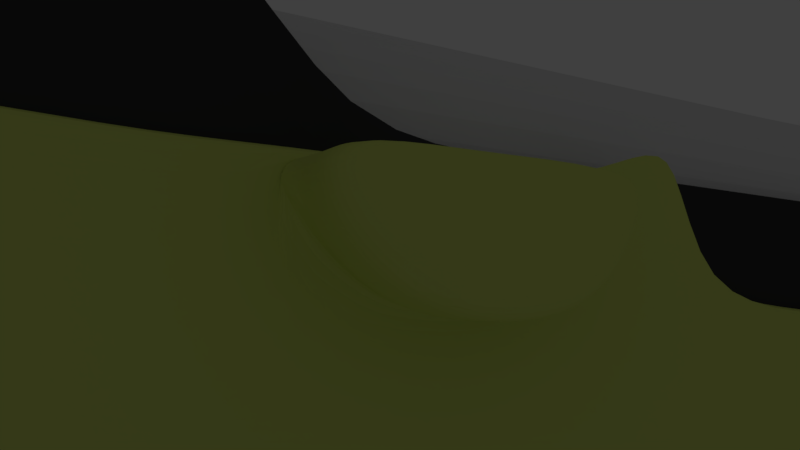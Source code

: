 # Source: Pistolv01.blend  (saved by Blender 2.79.0; exported with 4.5.12 LTS)
import bpy
from mathutils import Matrix  # noqa: F401  (used for matrix-valued properties, if any)

bpy.ops.wm.read_factory_settings(use_empty=True)
scene = bpy.context.scene
scene.name = 'Scene'

# ---- collections
col_collection_1 = bpy.data.collections.new('Collection 1'); scene.collection.children.link(col_collection_1)
col_collection_2 = bpy.data.collections.new('Collection 2'); scene.collection.children.link(col_collection_2)
col_collection_2.hide_render = True
col_collection_2.hide_viewport = True

# ---- materials (node trees are filled in below, after node groups)
mat_sidemetal = bpy.data.materials.new('SideMetal')
mat_sidemetal.alpha_threshold = 0.0
mat_sidemetal.roughness = 0.5
mat_wood = bpy.data.materials.new('Wood')
mat_wood.alpha_threshold = 0.0
mat_wood.roughness = 0.5

# ---- material node trees
mat_sidemetal.use_nodes = True; mat_sidemetal.node_tree.nodes.clear()
_N = mat_sidemetal.node_tree.nodes; _L = mat_sidemetal.node_tree.links
n0 = _N.new('ShaderNodeOutputMaterial'); n0.name = 'Material Output'; n0.location = (300, 300)
n1 = _N.new('ShaderNodeBsdfDiffuse'); n1.name = 'Diffuse BSDF'; n1.location = (10, 300)
n1.inputs[0].default_value = (0.6919, 0.8, 0.1805, 1.0)
_L.new(n1.outputs[0], n0.inputs[0])
n0.is_active_output = True
mat_wood.use_nodes = True; mat_wood.node_tree.nodes.clear()
_N = mat_wood.node_tree.nodes; _L = mat_wood.node_tree.links
n0 = _N.new('ShaderNodeOutputMaterial'); n0.name = 'Material Output'; n0.location = (300, 300)
n1 = _N.new('ShaderNodeBsdfDiffuse'); n1.name = 'Diffuse BSDF'; n1.location = (10, 300)
n1.inputs[0].default_value = (0.04955, 0.04955, 0.04955, 1.0)
_L.new(n1.outputs[0], n0.inputs[0])
n0.is_active_output = True

# ---- world
world_world = bpy.data.worlds.new('World'); scene.world = world_world
world_world.color = (0.05088, 0.05088, 0.05088)
world_world.use_sun_shadow = False
world_world.sun_shadow_jitter_overblur = 0.0
world_world.cycles.sampling_method = 'MANUAL'

# ---- cameras
cam_camera = bpy.data.cameras.new('Camera')
cam_camera.clip_end = 100.0
cam_camera.lens = 35.0
cam_camera.sensor_width = 32.0
cam_camera.sensor_height = 18.0
cam_camera.ortho_scale = 7.314
cam_camera.dof.focus_distance = 0.0

# ---- lights
light_lamp = bpy.data.lights.new('Lamp', 'SUN')
light_lamp.transmission_factor = 0.0
light_lamp.cutoff_distance = 30.0
light_lamp.angle = 0.1993
light_lamp.energy = 1.0
light_lamp.shadow_buffer_clip_start = 1.001
light_lamp.shadow_soft_size = 0.1
light_lamp.shadow_cascade_max_distance = 1000.0

# ---- meshes
me_plane_007 = bpy.data.meshes.new('Plane.007')
me_plane_007.from_pydata([(-0.00688, -0.01704, -0.04383), (0.1412, -0.01782, -0.08425), (-0.005462, -0.01557, 0.03193), (0.1363, -0.01318, 0.1553), (0.366, -0.01834, -0.111), (0.3655, -0.01088, 0.2742), (0.6573, -0.01813, -0.1002), (0.6523, -0.009214, 0.36), (0.9296, -0.01782, -0.08425), (0.8938, -0.008193, 0.4127), (1.202, -0.01738, -0.06121), (1.173, -0.01257, 0.4402), (1.45, -0.01715, -0.05369), (1.442, -0.01229, 0.4194), (1.624, -0.01715, -0.05713), (1.6, -0.01211, 0.4203), (2.067, -0.01672, -0.03755), (2.06, 0.001776, 0.4208), (2.323, -0.01658, -0.0316), (2.306, 0.01943, 0.5087), (-0.006005, -0.01613, 0.002908), (0.1382, -0.01496, 0.06354), (0.3657, -0.01374, 0.1266), (0.6542, -0.01263, 0.1837), (0.9075, -0.01188, 0.2223), (1.184, -0.01115, 0.2488), (1.435, -0.01172, 0.1936), (1.616, -0.01171, 0.1871), (2.063, -0.01152, 0.195), (2.322, -0.01061, 0.2647), (2.573, -0.01656, -0.02251), (2.576, -0.01121, 0.239), (2.727, -0.01642, -0.01196), (2.733, -0.01164, 0.2321), (2.826, -0.01587, 0.01663), (2.83, -0.01222, 0.205), (2.861, -0.01445, 0.08981), (2.862, -0.01348, 0.14), (1.658, -0.008837, 0.3244), (1.744, -0.01039, 0.2524), (1.897, -0.01055, 0.2482), (1.988, -0.009698, 0.2801), (2.023, -0.1463, 0.4199), (1.649, -0.1418, 0.4178), (1.662, -0.1439, 0.3299), (1.767, -0.1496, 0.2529), (1.883, -0.1511, 0.2648), (1.986, -0.1494, 0.2946), (2.005, -0.04655, 0.2648), (2.005, -0.08306, 0.2665), (2.005, -0.1196, 0.2663), (1.902, -0.1205, 0.2237), (1.902, -0.08404, 0.2279), (1.902, -0.04753, 0.2267), (1.734, -0.04733, 0.2326), (1.734, -0.08384, 0.2352), (1.734, -0.1204, 0.2341), (1.638, -0.1186, 0.3132), (1.638, -0.08205, 0.313), (1.638, -0.04554, 0.3117), (2.06, -0.03779, 0.4191), (2.06, -0.0777, 0.4198), (2.06, -0.1163, 0.4206), (1.609, -0.1164, 0.4225), (1.609, -0.08114, 0.4218), (1.609, -0.04672, 0.4211), (1.615, -0.01176, 0.364), (1.623, -0.1423, 0.3909), (1.613, -0.04617, 0.3664), (1.609, -0.08146, 0.3689), (1.607, -0.1173, 0.3718), (2.033, -0.002779, 0.3667), (2.048, -0.1475, 0.3883), (2.053, -0.04161, 0.3546), (2.053, -0.0802, 0.3556), (2.053, -0.1177, 0.356), (-0.00831, 0.01179, -0.03508), (0.1398, 0.01101, -0.0755), (-0.006892, 0.01326, 0.04068), (0.1348, 0.01565, 0.1641), (0.3646, 0.01049, -0.1022), (0.3641, 0.01795, 0.283), (0.6558, 0.0107, -0.09143), (0.6509, 0.01961, 0.3687), (0.9282, 0.01101, -0.0755), (0.8923, 0.02063, 0.4214), (1.2, 0.01145, -0.05246), (1.172, 0.01562, 0.4489), (1.449, 0.01167, -0.04303), (1.44, 0.01591, 0.4282), (1.623, 0.01168, -0.0457), (1.599, 0.01609, 0.429), (2.065, 0.01211, -0.02578), (2.067, 0.05283, 0.4296), (2.322, 0.01225, -0.01968), (2.299, 0.0565, 0.4256), (2.321, 0.01821, 0.2745), (2.572, 0.01227, -0.012), (2.574, 0.01762, 0.2474), (2.725, 0.01241, -0.003212), (2.731, 0.01718, 0.2407), (2.824, 0.01296, 0.02538), (2.828, 0.01661, 0.2137), (2.86, 0.01438, 0.09856), (2.861, 0.01535, 0.1487), (1.834, -0.006818, 0.4194), (1.834, -0.1464, 0.4157), (1.834, -0.04333, 0.4201), (1.834, -0.07984, 0.4208), (1.834, -0.1163, 0.4215), (1.835, 0.03842, 0.426), (1.743, -0.1475, 0.2923), (1.599, 0.001844, 0.4246), (2.059, 0.01694, 0.4251), (2.31, 0.03421, 0.4888), (2.322, 0.003799, 0.2702), (-0.006177, -0.001157, 0.03631), (0.1356, 0.001234, 0.1597), (2.732, 0.00277, 0.2364), (2.829, 0.002196, 0.2093), (1.173, 0.00138, 0.4446), (1.441, 0.001665, 0.4238), (2.575, 0.003205, 0.2431), (0.6516, 0.0052, 0.3644), (0.8931, 0.006221, 0.4171), (0.3648, 0.003538, 0.2786), (2.861, 0.0009365, 0.1443), (1.834, 0.007596, 0.4238), (2.233, -0.01663, -0.0337), (2.22, 0.009767, 0.4918), (2.231, -0.01093, 0.2401), (2.231, 0.0122, -0.02183), (2.211, 0.05509, 0.4269), (2.213, 0.02541, 0.4773), (2.825, -0.001453, 0.02101), (2.726, -0.002008, -0.007588), (1.449, -0.00274, -0.04836), (1.201, -0.002962, -0.05684), (2.573, -0.002146, -0.01726), (2.322, -0.002166, -0.02564), (0.9289, -0.003408, -0.07988), (0.6566, -0.003717, -0.09581), (2.066, -0.002304, -0.03167), (0.3653, -0.003926, -0.1066), (0.1405, -0.003408, -0.07988), (2.86, -3.545e-05, 0.09418), (1.624, -0.002731, -0.05141), (-0.007595, -0.002625, -0.03945), (2.232, -0.002215, -0.02776), (0.4771, 0.01771, 0.2658), (0.7753, 0.01907, 0.3332), (1.11, 0.01865, 0.3734), (1.422, 0.01745, 0.3613), (1.678, 0.01915, 0.371), (1.943, 0.02186, 0.379), (0.3517, 0.01528, 0.1435), (0.6773, 0.01674, 0.218), (1.035, 0.01803, 0.2674), (1.363, 0.01863, 0.2689), (1.705, 0.01927, 0.2936), (1.985, 0.01959, 0.3118), (2.233, 0.02103, 0.3307), (0.345, 0.01333, 0.04725), (0.677, 0.01455, 0.1126), (1.032, 0.01565, 0.158), (1.349, 0.01627, 0.1673), (1.759, 0.01707, 0.202), (2.032, 0.01745, 0.2229), (2.254, 0.01777, 0.2421), (0.4784, 0.01213, -0.01548), (0.803, 0.0131, 0.03667), (1.134, 0.01393, 0.07132), (1.411, 0.01437, 0.0783), (1.859, 0.01513, 0.1129), (2.103, 0.01544, 0.1294), (2.283, 0.01567, 0.1431), (2.567, 0.01441, 0.1686), (2.726, 0.01486, 0.1895), (0.6787, 0.01129, -0.05977), (0.9855, 0.0121, -0.01734), (1.281, 0.01268, 0.00798), (1.507, 0.01293, 0.0113), (1.967, 0.01365, 0.04494), (2.175, 0.01389, 0.05695), (2.309, 0.01404, 0.06564), (2.584, 0.0135, 0.08558), (2.745, 0.01384, 0.1028), (1.776, -0.1434, 0.4162), (1.772, -0.1163, 0.4218), (1.767, 0.02202, 0.4285), (1.769, -0.07983, 0.4211), (1.765, 0.007602, 0.4241), (1.766, -0.04332, 0.4204), (1.762, -0.006811, 0.4197), (2.063, 0.03488, 0.4274), (2.726, 0.005199, -0.0054), (1.201, 0.004245, -0.05465), (2.321, 0.01101, 0.2723), (0.1352, 0.008441, 0.1619), (2.829, 0.009403, 0.2115), (1.441, 0.008787, 0.426), (2.322, 0.005041, -0.02266), (0.6562, 0.00349, -0.09362), (2.066, 0.004902, -0.02872), (2.575, 0.01041, 0.2452), (0.8927, 0.01343, 0.4192), (0.1402, 0.003799, -0.07769), (0.3644, 0.01074, 0.2808), (2.861, 0.008143, 0.1465), (-0.007953, 0.004582, -0.03726), (1.834, 0.02301, 0.4249), (1.599, 0.008966, 0.4268), (2.304, 0.04535, 0.4635), (-0.006534, 0.00605, 0.0385), (2.732, 0.009977, 0.2386), (1.172, 0.008502, 0.4467), (0.6512, 0.01241, 0.3665), (2.212, 0.04025, 0.4584), (2.232, 0.004992, -0.0248), (2.825, 0.005753, 0.02319), (1.449, 0.004467, -0.04569), (2.572, 0.005061, -0.01463), (0.9285, 0.003799, -0.07769), (0.365, 0.003281, -0.1044), (2.86, 0.007171, 0.09637), (1.623, 0.004476, -0.04856), (1.766, 0.01481, 0.4263)], [], [(20, 21, 3, 2), (21, 1, 4, 22), (22, 4, 6, 23), (23, 6, 8, 24), (24, 8, 10, 25), (25, 10, 12, 26), (26, 12, 14, 27), (27, 14, 16, 28), (130, 128, 18, 29), (129, 130, 29, 19), (51, 50, 47, 46), (13, 26, 27, 15), (11, 25, 26, 13), (9, 24, 25, 11), (7, 23, 24, 9), (5, 22, 23, 7), (3, 21, 22, 5), (0, 1, 21, 20), (29, 18, 30, 31), (31, 30, 32, 33), (33, 32, 34, 35), (35, 34, 36, 37), (17, 71, 28), (27, 38, 66), (27, 39, 38), (28, 40, 39, 27), (28, 41, 40), (43, 67, 44, 111, 187), (57, 56, 111, 44), (75, 62, 42, 72), (56, 51, 46, 45), (70, 57, 44, 67), (109, 188, 187, 106), (192, 193, 15, 65), (107, 192, 190, 108), (108, 190, 188, 109), (105, 107, 60, 17), (68, 59, 58, 69), (69, 58, 57, 70), (66, 38, 59, 68), (54, 53, 52, 55), (55, 52, 51, 56), (39, 40, 53, 54), (73, 60, 61, 74), (74, 61, 62, 75), (71, 17, 60, 73), (59, 54, 55, 58), (58, 55, 56, 57), (38, 39, 54, 59), (53, 48, 49, 52), (52, 49, 50, 51), (64, 69, 70, 63), (65, 68, 69, 64), (40, 41, 48, 53), (63, 70, 67, 43), (49, 74, 75, 50), (48, 73, 74, 49), (15, 66, 68, 65), (50, 75, 72, 47), (210, 194, 93, 110), (219, 195, 99, 101), (220, 196, 86, 88), (212, 197, 96, 95), (213, 198, 79, 78), (214, 199, 102, 100), (215, 200, 89, 87), (221, 201, 94, 97), (222, 202, 82, 84), (218, 203, 92, 131), (197, 204, 98, 96), (216, 205, 85, 83), (217, 212, 95, 132), (223, 206, 77, 80), (224, 219, 101, 103), (225, 220, 88, 90), (198, 207, 81, 79), (199, 208, 104, 102), (200, 211, 91, 89), (195, 221, 97, 99), (196, 222, 84, 86), (204, 214, 100, 98), (205, 215, 87, 85), (202, 223, 80, 82), (203, 225, 90, 92), (206, 209, 76, 77), (207, 216, 83, 81), (211, 226, 189, 91), (105, 193, 192, 107), (61, 108, 109, 62), (60, 107, 108, 61), (62, 109, 106, 42), (111, 56, 45), (106, 111, 45, 46), (46, 47, 72, 42, 106), (15, 193, 191, 112), (5, 7, 123, 125), (9, 11, 120, 124), (31, 33, 118, 122), (13, 15, 112, 121), (35, 37, 126, 119), (3, 5, 125, 117), (129, 19, 114, 133), (7, 9, 124, 123), (29, 31, 122, 115), (11, 13, 121, 120), (33, 35, 119, 118), (2, 3, 117, 116), (19, 29, 115, 114), (105, 17, 113, 127), (17, 129, 133, 113), (194, 217, 132, 93), (201, 218, 131, 94), (17, 28, 130, 129), (28, 16, 128, 130), (28, 71, 41), (66, 15, 27), (18, 128, 148, 139), (1, 0, 147, 144), (16, 14, 146, 142), (6, 4, 143, 141), (10, 8, 140, 137), (32, 30, 138, 135), (14, 12, 136, 146), (36, 34, 134, 145), (4, 1, 144, 143), (128, 16, 142, 148), (8, 6, 141, 140), (30, 18, 139, 138), (12, 10, 137, 136), (34, 32, 135, 134), (209, 213, 78, 76), (116, 147, 0, 2), (37, 36, 145, 126), (208, 224, 103, 104), (83, 149, 79, 81), (149, 155, 78, 79), (155, 162, 76, 78), (162, 169, 77, 76), (169, 178, 80, 77), (178, 84, 82, 80), (85, 150, 149, 83), (150, 156, 155, 149), (156, 163, 162, 155), (163, 170, 169, 162), (170, 179, 178, 169), (179, 86, 84, 178), (87, 151, 150, 85), (151, 157, 156, 150), (157, 164, 163, 156), (164, 171, 170, 163), (171, 180, 179, 170), (180, 88, 86, 179), (89, 152, 151, 87), (152, 158, 157, 151), (158, 165, 164, 157), (165, 172, 171, 164), (172, 181, 180, 171), (181, 90, 88, 180), (91, 153, 152, 89), (153, 159, 158, 152), (159, 166, 165, 158), (166, 173, 172, 165), (173, 182, 181, 172), (182, 92, 90, 181), (110, 154, 153, 189), (154, 160, 159, 153), (160, 167, 166, 159), (167, 174, 173, 166), (174, 183, 182, 173), (183, 131, 92, 182), (132, 161, 160, 154), (161, 168, 167, 160), (168, 175, 174, 167), (175, 184, 183, 174), (184, 94, 131, 183), (176, 185, 184, 175), (185, 97, 94, 184), (95, 168, 161, 132), (96, 175, 168, 95), (96, 98, 176, 175), (177, 186, 185, 176), (186, 99, 97, 185), (100, 102, 104, 177), (98, 100, 177, 176), (104, 103, 186, 177), (103, 101, 99, 186), (191, 193, 105, 127), (187, 188, 63, 43), (188, 190, 64, 63), (226, 191, 127, 210), (190, 192, 65, 64), (41, 71, 73, 48), (189, 226, 210, 110), (126, 145, 224, 208), (147, 116, 213, 209), (139, 148, 218, 201), (113, 133, 217, 194), (112, 191, 226, 211), (125, 123, 216, 207), (144, 147, 209, 206), (142, 146, 225, 203), (141, 143, 223, 202), (124, 120, 215, 205), (122, 118, 214, 204), (137, 140, 222, 196), (135, 138, 221, 195), (121, 112, 211, 200), (119, 126, 208, 199), (117, 125, 207, 198), (146, 136, 220, 225), (145, 134, 219, 224), (143, 144, 206, 223), (133, 114, 212, 217), (123, 124, 205, 216), (115, 122, 204, 197), (148, 142, 203, 218), (140, 141, 202, 222), (138, 139, 201, 221), (120, 121, 200, 215), (118, 119, 199, 214), (116, 117, 198, 213), (114, 115, 197, 212), (136, 137, 196, 220), (134, 135, 195, 219), (127, 113, 194, 210), (93, 154, 110), (187, 111, 106), (189, 153, 91), (154, 93, 132)])
_k = {(15, 193): 1.0, (17, 71): 1.0, (15, 66): 1.0, (17, 60): 1.0, (66, 68): 1.0, (71, 73): 1.0, (76, 77): 1.0, (78, 79): 1.0, (77, 80): 1.0, (79, 81): 1.0, (80, 82): 1.0, (81, 83): 1.0, (82, 84): 1.0, (83, 85): 1.0, (84, 86): 1.0, (85, 87): 1.0, (86, 88): 1.0, (87, 89): 1.0, (88, 90): 1.0, (89, 91): 1.0, (90, 92): 1.0, (91, 189): 1.0, (95, 96): 1.0, (94, 131): 1.0, (93, 132): 1.0, (94, 97): 1.0, (96, 98): 1.0, (97, 99): 1.0, (98, 100): 1.0, (99, 101): 1.0, (100, 102): 1.0, (101, 103): 1.0, (102, 104): 1.0, (17, 105): 1.0, (93, 110): 1.0, (92, 131): 1.0, (95, 132): 1.0, (76, 78): 1.0, (103, 104): 1.0, (110, 189): 1.0, (105, 193): 1.0}
me_plane_007.attributes.new('crease_edge', 'FLOAT', 'EDGE').data.foreach_set('value', [_k.get((min(e.vertices), max(e.vertices)), 0.0) for e in me_plane_007.edges])
me_plane_007.materials.append(mat_sidemetal)
me_plane_007.use_remesh_preserve_volume = False
me_plane_007.use_remesh_preserve_attributes = False
me_plane_007.use_mirror_vertex_groups = False
me_plane_007.update()
me_plane_006 = bpy.data.meshes.new('Plane.006')
me_plane_006.from_pydata([(2.359, 0.3448, 2.077), (2.312, 0.2369, 2.023), (2.246, 0.3448, 1.946), (2.293, 0.2369, 2.0), (2.355, 0.2923, 2.073), (2.345, 0.2664, 2.061), (2.331, 0.2471, 2.044), (2.25, 0.2923, 1.95), (2.259, 0.2664, 1.961), (2.274, 0.2471, 1.979), (0.1504, 0.3448, 1.946), (0.2629, 0.3448, 2.077), (0.1969, 0.2369, 2.0), (0.2164, 0.2369, 2.023), (0.2348, 0.2471, 2.044), (0.1785, 0.2471, 1.979), (0.2595, 0.2923, 2.073), (0.2498, 0.2664, 2.061), (0.1538, 0.2923, 1.95), (0.1636, 0.2664, 1.961), (4.491, 0.3448, 1.892), (4.491, 0.3448, 2.13), (4.491, 0.2216, 1.991), (4.491, 0.2216, 2.032), (4.491, 0.2358, 2.071), (4.491, 0.2358, 1.952), (4.491, 0.2981, 2.123), (4.491, 0.2623, 2.102), (4.491, 0.2981, 1.899), (4.491, 0.2623, 1.92), (4.429, 0.3448, 1.902), (4.431, 0.2256, 2.03), (4.432, 0.2965, 2.114), (4.432, 0.3448, 2.121), (4.43, 0.2256, 1.992), (4.429, 0.2633, 1.927), (4.429, 0.2965, 1.908), (4.432, 0.2633, 2.095), (4.431, 0.2387, 2.066), (4.43, 0.2387, 1.956), (4.504, 0.3448, 1.91), (4.504, 0.3448, 2.113), (4.504, 0.2291, 1.994), (4.504, 0.2291, 2.029), (4.504, 0.2412, 2.062), (4.504, 0.2412, 1.961), (4.504, 0.2943, 2.106), (4.504, 0.2638, 2.089), (4.504, 0.2943, 1.916), (4.504, 0.2638, 1.934)], [], [(37, 27, 26, 32), (36, 28, 29, 35), (34, 22, 23, 31), (32, 26, 21, 33), (18, 16, 11, 10), (12, 13, 14, 15), (15, 14, 17, 19), (19, 17, 16, 18), (0, 11, 16, 4), (1, 13, 12, 3), (8, 19, 18, 7), (4, 16, 17, 5), (6, 14, 13, 1), (9, 15, 19, 8), (5, 17, 14, 6), (3, 12, 15, 9), (7, 18, 10, 2), (22, 25, 45, 42), (27, 24, 44, 47), (25, 29, 49, 45), (24, 23, 43, 44), (31, 23, 24, 38), (35, 29, 25, 39), (38, 24, 27, 37), (39, 25, 22, 34), (30, 20, 28, 36), (2, 30, 36, 7), (9, 39, 34, 3), (6, 38, 37, 5), (8, 35, 39, 9), (1, 31, 38, 6), (4, 32, 33, 0), (3, 34, 31, 1), (7, 36, 35, 8), (5, 37, 32, 4), (48, 40, 41, 46), (42, 45, 44, 43), (45, 49, 47, 44), (49, 48, 46, 47), (28, 20, 40, 48), (21, 26, 46, 41), (23, 22, 42, 43), (29, 28, 48, 49), (26, 27, 47, 46)])
me_plane_006.use_remesh_preserve_volume = False
me_plane_006.use_remesh_preserve_attributes = False
me_plane_006.use_mirror_vertex_groups = False
me_plane_006.update()
me_plane_003 = bpy.data.meshes.new('Plane.003')
me_plane_003.from_pydata([(0.004988, 0.3958, -0.03402), (0.04762, 0.3958, -0.03816), (-0.002696, 0.3958, -0.003215), (0.01063, 0.3958, 0.005402), (0.06575, 0.3958, -0.02277), (0.04312, 0.3958, -0.003149), (0.09414, 0.3958, -0.000192), (0.07152, 0.3958, 0.01943), (0.1054, 0.3958, 0.01896), (0.08144, 0.3958, 0.03858), (0.1121, 0.3958, 0.05277), (0.07883, 0.3958, 0.05335), (0.1138, 0.3958, 0.08489), (0.07583, 0.3958, 0.08554), (0.1223, 0.3958, 0.1673), (0.07618, 0.3958, 0.1681), (0.1533, 0.3859, 0.2892), (0.08352, 0.3944, 0.2904), (0.135, 0.3883, 0.2394), (0.08612, 0.3958, 0.2402), (0.2001, 0.3664, 0.4148), (-0.06306, 0.3664, 0.3821), (0.1649, 0.372, 0.3204), (0.1974, 0.3664, 0.3578), (-0.02749, 0.3664, 0.3293), (0.01452, 0.3733, 0.2926), (0.1987, 0.3664, 0.3863), (-0.0562, 0.3664, 0.3538), (0.2064, 0.3881, 0.5646), (-0.06097, 0.3881, 0.5319), (0.004988, 0.4203, -0.03402), (0.04762, 0.4203, -0.03816), (-0.002696, 0.4203, -0.003215), (0.01063, 0.4203, 0.005402), (0.06575, 0.4203, -0.02277), (0.04312, 0.4203, -0.003149), (0.09414, 0.4203, -0.000192), (0.07152, 0.4203, 0.01943), (0.1054, 0.4203, 0.01896), (0.08144, 0.4203, 0.03858), (0.1121, 0.4203, 0.05277), (0.07883, 0.4203, 0.05335), (0.1138, 0.4203, 0.08489), (0.07583, 0.4203, 0.08554), (0.1223, 0.4203, 0.1673), (0.07618, 0.4203, 0.1681), (0.1533, 0.4203, 0.2892), (0.08352, 0.4203, 0.2904), (0.135, 0.4203, 0.2394), (0.08612, 0.4203, 0.2402), (0.2001, 0.4203, 0.4148), (-0.06306, 0.4203, 0.3821), (0.1649, 0.4203, 0.3204), (0.1974, 0.4203, 0.3578), (-0.02749, 0.4203, 0.3293), (0.01452, 0.4203, 0.2926), (0.1987, 0.4203, 0.3863), (-0.0562, 0.4203, 0.3538), (0.2064, 0.4203, 0.5646), (-0.06098, 0.4203, 0.5319), (0.003191, 0.3958, -0.02682), (0.03897, 0.3958, -0.02797), (0.06046, 0.3958, -0.01818), (0.08885, 0.3958, 0.004396), (0.09982, 0.3958, 0.02355), (0.1043, 0.3958, 0.05291), (0.1049, 0.3958, 0.08504), (0.1115, 0.3958, 0.1674), (0.137, 0.3704, 0.2895), (0.1236, 0.3777, 0.2396), (0.1568, 0.3508, 0.4245), (0.1359, 0.358, 0.3167), (0.1498, 0.3476, 0.351), (0.1553, 0.3448, 0.3808), (0.1587, 0.3881, 0.5588), (0.003191, 0.4203, -0.02682), (0.1438, 0.4203, 0.557), (0.03594, 0.3958, -0.0244), (0.0586, 0.3958, -0.01657), (0.087, 0.3958, 0.006004), (0.09785, 0.3958, 0.02516), (0.1016, 0.3958, 0.05295), (0.1018, 0.3958, 0.08509), (0.1077, 0.3958, 0.1675), (0.1192, 0.3812, 0.2898), (0.1196, 0.3806, 0.2396), (0.13, 0.3626, 0.4061), (0.1117, 0.3699, 0.3106), (0.1282, 0.3639, 0.349), (0.1309, 0.3621, 0.3776), (0.1352, 0.3881, 0.5559), (0.1219, 0.4203, 0.5543), (0.002562, 0.3958, -0.02429), (0.002562, 0.4203, -0.02429)], [], [(92, 77, 3, 2), (61, 1, 4, 62), (62, 4, 6, 63), (63, 6, 8, 64), (64, 8, 10, 65), (65, 10, 12, 66), (66, 12, 14, 67), (69, 18, 16, 68), (67, 14, 18, 69), (73, 26, 20, 70), (68, 16, 22, 71), (71, 22, 23, 72), (72, 23, 26, 73), (86, 90, 29, 21), (8, 38, 40, 10), (29, 59, 51, 21), (0, 30, 31, 1), (11, 41, 39, 9), (20, 50, 58, 28), (26, 56, 50, 20), (3, 33, 32, 2), (25, 55, 47, 17), (10, 40, 42, 12), (16, 46, 52, 22), (13, 43, 41, 11), (1, 31, 34, 4), (22, 52, 53, 23), (5, 35, 33, 3), (27, 57, 54, 24), (12, 42, 44, 14), (24, 54, 55, 25), (15, 45, 43, 13), (4, 34, 36, 6), (7, 37, 35, 5), (18, 48, 46, 16), (23, 53, 56, 26), (19, 49, 45, 15), (6, 36, 38, 8), (21, 51, 57, 27), (14, 44, 48, 18), (9, 39, 37, 7), (17, 47, 49, 19), (90, 91, 59, 29), (60, 75, 30, 0), (92, 93, 75, 60), (28, 58, 76, 74), (20, 28, 74, 70), (88, 72, 73, 89), (87, 71, 72, 88), (84, 68, 71, 87), (89, 73, 70, 86), (83, 67, 69, 85), (85, 69, 68, 84), (82, 66, 67, 83), (81, 65, 66, 82), (80, 64, 65, 81), (79, 63, 64, 80), (78, 62, 63, 79), (77, 61, 62, 78), (0, 1, 61, 60), (3, 77, 78, 5), (5, 78, 79, 7), (7, 79, 80, 9), (9, 80, 81, 11), (11, 81, 82, 13), (13, 82, 83, 15), (19, 85, 84, 17), (15, 83, 85, 19), (27, 89, 86, 21), (17, 84, 87, 25), (25, 87, 88, 24), (24, 88, 89, 27), (2, 32, 93, 92), (74, 76, 91, 90), (70, 74, 90, 86), (60, 61, 77, 92)])
me_plane_003.use_remesh_preserve_volume = False
me_plane_003.use_remesh_preserve_attributes = False
me_plane_003.use_mirror_vertex_groups = False
me_plane_003.update()
me_plane_002 = bpy.data.meshes.new('Plane.002')
me_plane_002.from_pydata([(-0.3307, -0.08743, -0.2413), (-0.07841, -0.08743, -0.08003), (-0.2064, -0.08743, -0.1288), (-0.1106, -0.08743, -0.06491), (-0.004031, -0.08743, -0.03915), (-0.03619, -0.08743, -0.02403), (0.08585, -0.08743, 0.003749), (0.0537, -0.08743, 0.01887), (0.1799, -0.08743, 0.0232), (0.1375, -0.08743, 0.05156), (0.2824, -0.08743, 0.005464), (0.2177, -0.08743, 0.0821), (0.3321, -0.08743, -0.01917), (0.2576, -0.08743, 0.09441), (-0.2333, -0.08743, -0.1531), (-0.1036, -0.08743, -0.06818), (-0.02924, -0.08743, -0.02729), (0.06065, -0.08743, 0.0156), (0.1466, -0.08743, 0.04543), (0.2317, -0.08743, 0.06554), (0.2737, -0.08743, 0.06987), (0.3018, -0.08743, 0.1088), (0.3148, -0.08743, 0.09279), (0.3421, -0.08743, 0.1184), (0.3552, -0.08743, 0.1024), (0.5635, -0.08743, 0.1666), (0.5659, -0.08743, 0.1564), (0.3605, -0.08743, -0.0408), (0.3163, -0.08743, 0.06065), (0.3958, -0.08743, -0.06894), (0.3546, -0.08743, 0.04788), (0.4241, -0.08743, -0.1023), (0.3894, -0.08743, 0.03227), (0.4702, -0.08743, -0.155), (0.4319, -0.08743, 0.01028), (0.5116, -0.08743, -0.2087), (0.4525, -0.08743, 0.0117), (0.5542, -0.08743, -0.15), (0.5365, -0.08743, 0.00126), (-0.2667, -0.08743, -0.1834), (-0.09496, -0.08743, -0.07225), (-0.02058, -0.08743, -0.03137), (0.06931, -0.08743, 0.01153), (0.1581, -0.08743, 0.03779), (0.2491, -0.08743, 0.0449), (0.2938, -0.08743, 0.03928), (0.3315, -0.08743, 0.02579), (0.3688, -0.08743, 0.007742), (0.4013, -0.08743, -0.01396), (0.4451, -0.08743, -0.04651), (0.4686, -0.08743, -0.06681), (0.5321, -0.08743, -0.07437), (0.466, -0.08743, 0.03653), (0.55, -0.08743, 0.02609), (0.4872, -0.08743, 0.0727), (0.5713, -0.08743, 0.06226), (0.5085, -0.08743, 0.09966), (0.5926, -0.08743, 0.08922), (0.5397, -0.08743, 0.1302), (0.6238, -0.08743, 0.1197), (0.6625, -0.08743, 0.1878), (0.6507, -0.08743, 0.141), (0.7028, -0.08743, 0.1672), (0.7017, -0.08743, 0.1595), (0.5506, -0.08743, -0.2489), (0.5933, -0.08743, -0.1902), (0.5926, -0.08743, -0.2802), (0.6352, -0.08743, -0.2216), (0.6416, -0.08743, -0.3103), (0.6843, -0.08743, -0.2517), (0.693, -0.08743, -0.3358), (0.7357, -0.08743, -0.2771), (0.7481, -0.08743, -0.3543), (0.7776, -0.08743, -0.2881), (0.7871, -0.08743, -0.362), (0.8166, -0.08743, -0.2958), (0.8474, -0.08743, -0.3715), (0.8769, -0.08743, -0.3052), (0.8982, -0.08743, -0.375), (0.9278, -0.08743, -0.3088), (0.9506, -0.08743, -0.3785), (0.9712, -0.08743, -0.3089), (0.9937, -0.08743, -0.3761), (1.014, -0.08743, -0.3065), (1.048, -0.08743, -0.3708), (1.069, -0.08743, -0.2994), (1.091, -0.08743, -0.3649), (1.111, -0.08743, -0.2906), (1.136, -0.08743, -0.356), (1.155, -0.08743, -0.2776), (1.175, -0.08743, -0.3459), (1.194, -0.08743, -0.2675), (1.219, -0.08743, -0.3294), (1.238, -0.08743, -0.251), (1.273, -0.08743, -0.3081), (1.292, -0.08743, -0.2297), (1.311, -0.08743, -0.2827), (1.331, -0.08743, -0.2043), (1.36, -0.08743, -0.252), (1.38, -0.08743, -0.1735), (1.416, -0.08743, -0.214), (1.4, -0.08743, -0.1471), (1.454, -0.08743, -0.1596), (1.418, -0.08743, -0.1135), (1.483, -0.08743, -0.1076), (1.435, -0.08743, -0.08584), (1.501, -0.08743, -0.06681), (1.447, -0.08743, -0.03442), (1.509, -0.08743, -0.03134), (1.451, -0.08743, 0.002468), (1.512, -0.08743, -0.00155), (1.447, -0.08743, 0.03084), (1.51, -0.08743, 0.05165), (1.432, -0.08743, 0.0812), (1.501, -0.08743, 0.102), (1.416, -0.08743, 0.1067), (1.483, -0.08743, 0.141), (1.398, -0.08743, 0.1287), (1.458, -0.08743, 0.1857), (1.347, -0.08743, 0.1763), (1.437, -0.08743, 0.2269), (1.308, -0.08743, 0.1926), (1.44, -0.08743, 0.2493), (1.257, -0.08743, 0.2089), (1.44, -0.08743, 0.2761), (1.198, -0.08743, 0.2216), (1.34, -0.08743, 0.2689), (1.16, -0.08743, 0.2307), (1.292, -0.08743, 0.265), (1.162, -0.08743, 0.2538), (1.497, -0.08743, 0.2474), (1.493, -0.08743, 0.2699), (1.495, -0.08743, 0.2795), (1.557, -0.08743, 0.251), (1.553, -0.08743, 0.2735), (1.555, -0.08743, 0.2831), (1.661, -0.08743, 0.2575), (1.657, -0.08743, 0.28), (1.659, -0.08743, 0.2896), (1.785, -0.08743, 0.2646), (1.78, -0.08743, 0.2837), (1.783, -0.08743, 0.2967), (2.001, -0.08743, 0.2696), (1.997, -0.08743, 0.2904), (1.999, -0.08743, 0.3085), (2.192, -0.08743, 0.2703), (2.188, -0.08743, 0.2911), (2.19, -0.08743, 0.3024), (2.347, -0.08743, 0.275), (2.346, -0.08743, 0.2878), (2.346, -0.08743, 0.297), (2.503, -0.08743, 0.272), (2.515, -0.08743, 0.2879), (2.502, -0.08743, 0.294), (-0.3307, 0.0, -0.2413), (-0.07841, 0.0, -0.08003), (-0.004031, 0.0, -0.03915), (0.08585, 0.0, 0.003749), (0.1799, 0.0, 0.0232), (0.2824, 0.0, 0.005464), (0.3321, 0.0, -0.01917), (0.3605, 0.0, -0.0408), (0.3958, 0.0, -0.06894), (0.4241, 0.0, -0.1023), (0.4702, 0.0, -0.155), (0.5116, 0.0, -0.2087), (0.5506, 0.0, -0.2489), (0.5926, 0.0, -0.2802), (0.6416, 0.0, -0.3103), (0.693, 0.0, -0.3358), (0.7481, 0.0, -0.3543), (0.7871, 0.0, -0.362), (0.8474, 0.0, -0.3715), (0.8982, 0.0, -0.375), (0.9506, 0.0, -0.3785), (0.9937, 0.0, -0.3761), (1.048, 0.0, -0.3708), (1.091, 0.0, -0.3649), (1.136, 0.0, -0.356), (1.175, 0.0, -0.3459), (1.219, 0.0, -0.3294), (1.273, 0.0, -0.3081), (1.311, 0.0, -0.2827), (1.36, 0.0, -0.252), (1.416, 0.0, -0.214), (1.454, 0.0, -0.1596), (1.483, 0.0, -0.1076), (1.501, 0.0, -0.06681), (1.509, 0.0, -0.03134), (1.512, 0.0, -0.00155), (1.51, 0.0, 0.05165), (1.501, 0.0, 0.102), (1.483, 0.0, 0.141), (1.458, 0.0, 0.1857), (1.437, 0.0, 0.2269), (1.497, 0.0, 0.2474), (1.557, 0.0, 0.251), (1.661, 0.0, 0.2575), (1.785, 0.0, 0.2646), (2.001, 0.0, 0.2696), (2.192, 0.0, 0.2703), (2.347, 0.0, 0.275), (2.503, 0.0, 0.272), (0.5542, 0.0, -0.15), (0.5365, 0.0, 0.00126), (0.5321, 0.0, -0.07437), (0.55, 0.0, 0.02609), (0.5713, 0.0, 0.06226), (0.5926, 0.0, 0.08922), (0.6238, 0.0, 0.1197), (0.6507, 0.0, 0.141), (0.7017, 0.0, 0.1595), (0.5933, 0.0, -0.1902), (0.6352, 0.0, -0.2216), (0.6843, 0.0, -0.2517), (0.7357, 0.0, -0.2771), (0.7776, 0.0, -0.2881), (0.8166, 0.0, -0.2958), (0.8769, 0.0, -0.3052), (0.9278, 0.0, -0.3088), (0.9712, 0.0, -0.3089), (1.014, 0.0, -0.3065), (1.069, 0.0, -0.2994), (1.111, 0.0, -0.2906), (1.155, 0.0, -0.2776), (1.194, 0.0, -0.2675), (1.238, 0.0, -0.251), (1.292, 0.0, -0.2297), (1.331, 0.0, -0.2043), (1.38, 0.0, -0.1735), (1.4, 0.0, -0.1471), (1.418, 0.0, -0.1135), (1.435, 0.0, -0.08584), (1.447, 0.0, -0.03442), (1.451, 0.0, 0.002468), (1.447, 0.0, 0.03084), (1.432, 0.0, 0.0812), (1.416, 0.0, 0.1067), (1.398, 0.0, 0.1287), (1.347, 0.0, 0.1763), (1.308, 0.0, 0.1926), (1.257, 0.0, 0.2089), (1.198, 0.0, 0.2216), (1.16, 0.0, 0.2307), (1.162, 0.0, 0.2538), (0.6625, 0.0, 0.1878), (0.7028, 0.0, 0.1672), (0.7017, 0.0, 0.1595)], [], [(14, 15, 3, 2), (40, 1, 4, 41), (41, 4, 6, 42), (42, 6, 8, 43), (43, 8, 10, 44), (44, 10, 12, 45), (11, 19, 20, 13), (9, 18, 19, 11), (7, 17, 18, 9), (5, 16, 17, 7), (3, 15, 16, 5), (39, 40, 15, 14), (13, 20, 22, 21), (21, 22, 24, 23), (23, 24, 26, 25), (45, 12, 27, 46), (46, 27, 29, 47), (47, 29, 31, 48), (48, 31, 33, 49), (49, 33, 35, 50), (50, 35, 37, 51), (36, 50, 51, 38), (34, 49, 50, 36), (32, 48, 49, 34), (30, 47, 48, 32), (28, 46, 47, 30), (20, 45, 46, 28), (0, 1, 40, 39), (19, 44, 45, 20), (18, 43, 44, 19), (17, 42, 43, 18), (16, 41, 42, 17), (15, 40, 41, 16), (36, 38, 53, 52), (52, 53, 55, 54), (54, 55, 57, 56), (56, 57, 59, 58), (58, 59, 61, 26), (25, 26, 61, 60), (60, 61, 63, 62), (37, 35, 64, 65), (65, 64, 66, 67), (67, 66, 68, 69), (69, 68, 70, 71), (71, 70, 72, 73), (73, 72, 74, 75), (75, 74, 76, 77), (77, 76, 78, 79), (79, 78, 80, 81), (81, 80, 82, 83), (83, 82, 84, 85), (85, 84, 86, 87), (87, 86, 88, 89), (89, 88, 90, 91), (91, 90, 92, 93), (93, 92, 94, 95), (95, 94, 96, 97), (97, 96, 98, 99), (99, 98, 100, 101), (101, 100, 102, 103), (103, 102, 104, 105), (105, 104, 106, 107), (107, 106, 108, 109), (109, 108, 110, 111), (111, 110, 112, 113), (113, 112, 114, 115), (115, 114, 116, 117), (117, 116, 118, 119), (119, 118, 120, 121), (121, 120, 122, 123), (123, 122, 124, 125), (125, 124, 126, 127), (127, 126, 128, 129), (124, 122, 131, 132), (122, 120, 130, 131), (132, 131, 134, 135), (131, 130, 133, 134), (135, 134, 137, 138), (134, 133, 136, 137), (138, 137, 140, 141), (137, 136, 139, 140), (141, 140, 143, 144), (140, 139, 142, 143), (144, 143, 146, 147), (143, 142, 145, 146), (147, 146, 149, 150), (146, 145, 148, 149), (150, 149, 152, 153), (149, 148, 151, 152), (6, 4, 156, 157), (80, 78, 173, 174), (98, 96, 182, 183), (116, 114, 191, 192), (148, 145, 200, 201), (72, 70, 169, 170), (90, 88, 178, 179), (108, 106, 187, 188), (33, 31, 163, 164), (133, 130, 195, 196), (8, 6, 157, 158), (64, 35, 165, 166), (82, 80, 174, 175), (100, 98, 183, 184), (118, 116, 192, 193), (142, 139, 198, 199), (74, 72, 170, 171), (92, 90, 179, 180), (110, 108, 188, 189), (35, 33, 164, 165), (10, 8, 158, 159), (151, 148, 201, 202), (66, 64, 166, 167), (84, 82, 175, 176), (1, 0, 154, 155), (102, 100, 184, 185), (120, 118, 193, 194), (27, 12, 160, 161), (76, 74, 171, 172), (136, 133, 196, 197), (94, 92, 180, 181), (112, 110, 189, 190), (12, 10, 159, 160), (68, 66, 167, 168), (86, 84, 176, 177), (145, 142, 199, 200), (104, 102, 185, 186), (29, 27, 161, 162), (4, 1, 155, 156), (78, 76, 172, 173), (96, 94, 181, 182), (114, 112, 190, 191), (130, 120, 194, 195), (70, 68, 168, 169), (88, 86, 177, 178), (106, 104, 186, 187), (139, 136, 197, 198), (31, 29, 162, 163), (107, 109, 234, 233), (125, 127, 243, 242), (37, 65, 212, 203), (81, 83, 221, 220), (99, 101, 230, 229), (117, 119, 239, 238), (59, 57, 208, 209), (73, 75, 217, 216), (91, 93, 226, 225), (109, 111, 235, 234), (127, 129, 244, 243), (65, 67, 213, 212), (83, 85, 222, 221), (101, 103, 231, 230), (63, 61, 210, 211), (119, 121, 240, 239), (38, 51, 205, 204), (61, 59, 209, 210), (75, 77, 218, 217), (93, 95, 227, 226), (111, 113, 236, 235), (51, 37, 203, 205), (53, 38, 204, 206), (67, 69, 214, 213), (85, 87, 223, 222), (103, 105, 232, 231), (121, 123, 241, 240), (77, 79, 219, 218), (95, 97, 228, 227), (113, 115, 237, 236), (55, 53, 206, 207), (69, 71, 215, 214), (87, 89, 224, 223), (105, 107, 233, 232), (123, 125, 242, 241), (79, 81, 220, 219), (97, 99, 229, 228), (115, 117, 238, 237), (57, 55, 207, 208), (71, 73, 216, 215), (89, 91, 225, 224), (60, 62, 246, 245), (62, 63, 247, 246)])
_k = {(154, 155): 1.0, (155, 156): 1.0, (156, 157): 1.0, (157, 158): 1.0, (158, 159): 1.0, (159, 160): 1.0, (160, 161): 1.0, (161, 162): 1.0, (162, 163): 1.0, (163, 164): 1.0, (164, 165): 1.0, (165, 166): 1.0, (166, 167): 1.0, (167, 168): 1.0, (168, 169): 1.0, (169, 170): 1.0, (170, 171): 1.0, (171, 172): 1.0, (172, 173): 1.0, (173, 174): 1.0, (174, 175): 1.0, (175, 176): 1.0, (176, 177): 1.0, (177, 178): 1.0, (178, 179): 1.0, (179, 180): 1.0, (180, 181): 1.0, (181, 182): 1.0, (182, 183): 1.0, (183, 184): 1.0, (184, 185): 1.0, (185, 186): 1.0, (186, 187): 1.0, (187, 188): 1.0, (188, 189): 1.0, (189, 190): 1.0, (190, 191): 1.0, (191, 192): 1.0, (192, 193): 1.0, (193, 194): 1.0, (194, 195): 1.0, (195, 196): 1.0, (196, 197): 1.0, (197, 198): 1.0, (198, 199): 1.0, (199, 200): 1.0, (200, 201): 1.0, (201, 202): 1.0, (204, 205): 1.0, (203, 205): 1.0, (204, 206): 1.0, (206, 207): 1.0, (207, 208): 1.0, (208, 209): 1.0, (210, 211): 1.0, (209, 210): 1.0, (203, 212): 1.0, (212, 213): 1.0, (213, 214): 1.0, (214, 215): 1.0, (215, 216): 1.0, (216, 217): 1.0, (217, 218): 1.0, (218, 219): 1.0, (219, 220): 1.0, (220, 221): 1.0, (221, 222): 1.0, (222, 223): 1.0, (223, 224): 1.0, (224, 225): 1.0, (225, 226): 1.0, (226, 227): 1.0, (227, 228): 1.0, (228, 229): 1.0, (229, 230): 1.0, (230, 231): 1.0, (231, 232): 1.0, (232, 233): 1.0, (233, 234): 1.0, (234, 235): 1.0, (235, 236): 1.0, (236, 237): 1.0, (237, 238): 1.0, (238, 239): 1.0, (239, 240): 1.0, (240, 241): 1.0, (241, 242): 1.0, (242, 243): 1.0, (243, 244): 1.0, (246, 247): 1.0, (245, 246): 1.0}
me_plane_002.attributes.new('crease_edge', 'FLOAT', 'EDGE').data.foreach_set('value', [_k.get((min(e.vertices), max(e.vertices)), 0.0) for e in me_plane_002.edges])
me_plane_002.use_remesh_preserve_volume = False
me_plane_002.use_remesh_preserve_attributes = False
me_plane_002.use_mirror_vertex_groups = False
me_plane_002.update()
me_cylinder_001 = bpy.data.meshes.new('Cylinder.001')
me_cylinder_001.from_pydata([(-1.227, 0.2859, -0.01831), (0.07258, 0.2859, 6.448e-10), (-1.227, 0.2313, -0.1864), (0.07258, 0.2313, -0.1681), (-1.227, 0.08835, -0.2902), (0.07258, 0.08835, -0.2719), (-1.227, -0.08835, -0.2902), (0.07258, -0.08835, -0.2719), (-1.227, -0.2313, -0.1864), (0.07258, -0.2313, -0.1681), (-1.227, -0.2859, -0.01831), (0.07258, -0.2859, 6.448e-10), (-1.227, -0.2313, 0.1497), (0.07258, -0.2313, 0.1681), (-1.227, -0.08835, 0.2536), (0.07258, -0.08835, 0.2719), (-1.227, 0.08835, 0.2536), (0.07258, 0.08835, 0.2719), (-1.227, 0.2313, 0.1497), (0.07258, 0.2313, 0.1681), (-3.879, 0.2859, -0.02197), (-3.879, 0.2313, -0.19), (-3.879, 0.08835, -0.2939), (-3.879, -0.08835, -0.2939), (-3.879, -0.2313, -0.19), (-3.879, -0.2859, -0.02197), (-3.879, -0.2313, 0.1461), (-3.879, -0.08835, 0.2499), (-3.879, 0.08835, 0.2499), (-3.879, 0.2313, 0.1461), (-5.402, 0.2859, 6.448e-10), (-5.402, 0.2313, -0.1681), (-5.402, 0.08835, -0.2719), (-5.402, -0.08835, -0.2719), (-5.402, -0.2313, -0.1681), (-5.402, -0.2859, 1.072e-07), (-5.402, -0.2313, 0.1681), (-5.402, -0.08835, 0.2719), (-5.402, 0.08835, 0.2719), (-5.402, 0.2313, 0.1681), (-2.575, -0.2859, -0.02563), (-2.575, -0.2313, -0.1937), (-2.575, -0.08835, -0.2975), (-2.575, 0.2313, -0.1937), (-2.575, 0.2859, -0.02563), (-2.575, 0.08835, -0.2975), (-2.575, 0.2313, 0.1424), (-2.575, 0.08835, 0.2463), (-2.575, -0.08835, 0.2463), (-2.575, -0.2313, 0.1424)], [], [(0, 1, 3, 2), (2, 3, 5, 4), (4, 5, 7, 6), (6, 7, 9, 8), (8, 9, 11, 10), (10, 11, 13, 12), (12, 13, 15, 14), (14, 15, 17, 16), (3, 1, 19, 17, 15, 13, 11, 9, 7, 5), (16, 17, 19, 18), (18, 19, 1, 0), (41, 40, 25, 24), (20, 21, 31, 30), (42, 41, 24, 23), (44, 43, 21, 20), (45, 42, 23, 22), (43, 45, 22, 21), (46, 44, 20, 29), (47, 46, 29, 28), (48, 47, 28, 27), (49, 48, 27, 26), (40, 49, 26, 25), (30, 31, 32, 33, 34, 35, 36, 37, 38, 39), (27, 28, 38, 37), (24, 25, 35, 34), (21, 22, 32, 31), (28, 29, 39, 38), (25, 26, 36, 35), (22, 23, 33, 32), (29, 20, 30, 39), (26, 27, 37, 36), (23, 24, 34, 33), (10, 12, 49, 40), (12, 14, 48, 49), (14, 16, 47, 48), (16, 18, 46, 47), (18, 0, 44, 46), (2, 4, 45, 43), (4, 6, 42, 45), (0, 2, 43, 44), (6, 8, 41, 42), (8, 10, 40, 41)])
_k = {(0, 2): 1.0, (1, 3): 1.0, (2, 4): 1.0, (3, 5): 1.0, (4, 6): 1.0, (5, 7): 1.0, (6, 8): 1.0, (7, 9): 1.0, (8, 10): 1.0, (9, 11): 1.0, (10, 12): 1.0, (11, 13): 1.0, (12, 14): 1.0, (13, 15): 1.0, (14, 16): 1.0, (15, 17): 1.0, (16, 18): 1.0, (17, 19): 1.0, (0, 18): 1.0, (1, 19): 1.0, (20, 21): 1.0, (21, 22): 1.0, (22, 23): 1.0, (23, 24): 1.0, (24, 25): 1.0, (25, 26): 1.0, (26, 27): 1.0, (27, 28): 1.0, (28, 29): 1.0, (20, 29): 1.0, (30, 31): 1.0, (31, 32): 1.0, (32, 33): 1.0, (33, 34): 1.0, (34, 35): 1.0, (35, 36): 1.0, (36, 37): 1.0, (37, 38): 1.0, (38, 39): 1.0, (30, 39): 1.0}
me_cylinder_001.attributes.new('crease_edge', 'FLOAT', 'EDGE').data.foreach_set('value', [_k.get((min(e.vertices), max(e.vertices)), 0.0) for e in me_cylinder_001.edges])
me_cylinder_001.use_remesh_preserve_volume = False
me_cylinder_001.use_remesh_preserve_attributes = False
me_cylinder_001.use_mirror_vertex_groups = False
me_cylinder_001.update()
me_plane = bpy.data.meshes.new('Plane')
me_plane.from_pydata([(-4.259, -8.059e-08, 0.1217), (-4.087, -6.359e-08, 0.04206), (-4.517, 1.444e-07, 0.4343), (-3.272, 1.886e-07, 0.4484), (-4.451, 8.246e-08, 0.8656), (-3.347, 1.441e-07, 0.814), (-4.357, 4.222e-08, 0.2402), (-3.621, 9.329e-08, 0.06482), (-3.336, 1.612e-07, 0.6734), (-4.553, 1.105e-07, 0.6689), (-3.395, 1.472e-07, 0.2105), (-4.437, 9.331e-08, 0.3373), (-4.229, 5.322e-08, 0.9958), (-3.295, 1.22e-07, 0.9578), (-4.104, 3.023e-08, 1.118), (-3.211, 9.902e-08, 1.096), (-3.876, -2.954e-08, 1.473), (-2.824, 2.513e-08, 1.483), (-3.608, -8.38e-08, 1.772), (-2.365, -5.815e-09, 1.694), (-3.304, -1.364e-07, 2.042), (-2.133, -4.367e-08, 1.736), (-3.04, -1.517e-07, 2.224), (-1.966, -4.637e-08, 1.777), (-2.68, -1.63e-07, 2.4), (-1.85, -4.618e-08, 1.796), (-2.118, -1.704e-07, 2.574), (-1.749, -4.519e-08, 1.804), (-1.825, -1.746e-07, 2.669), (-1.451, -4.443e-08, 1.844), (-1.418, -1.84e-07, 2.761), (-1.032, -4.507e-08, 1.87), (-1.145, -0.04597, 2.788), (-0.7296, -4.839e-08, 1.888), (-0.8466, -0.03612, 2.831), (-0.634, -5.145e-08, 1.892), (-0.3547, -0.05289, 2.528), (-0.1759, -5.163e-08, 1.873), (0.5858, -0.03468, 2.518), (0.5934, -4.815e-08, 1.874), (1.546, -0.01727, 2.494), (1.515, -4.97e-08, 1.886), (3.603, -1.52e-07, 2.503), (3.593, -7.752e-08, 2.093), (4.473, -1.525e-07, 2.504), (4.506, -9.479e-08, 2.239), (1.711, -7.122e-08, 2.047), (1.712, -1.498e-07, 2.486), (4.428, -8.047e-08, 2.137), (4.365, -1.529e-07, 2.507), (-0.5432, -5.03e-08, 1.893), (-0.7046, -0.05889, 2.541), (-4.397, 6.777e-08, 0.2887), (-3.473, 1.217e-07, 0.1268), (-3.027, 5.971e-08, 1.299), (-3.978, -2.809e-09, 1.314), (-2.646, 9.335e-09, 1.582), (-3.765, -5.198e-08, 1.597), (-4.207, -0.08079, 0.008465), (-3.892, -0.1143, 0.4414), (-3.897, -0.1143, 0.8397), (-3.988, -0.1143, 0.1522), (-3.942, -0.1143, 0.6711), (-3.914, -0.1143, 0.2737), (-3.76, -0.1143, 0.9767), (-3.656, -0.1143, 1.107), (-3.348, -0.1143, 1.478), (-2.984, -0.1143, 1.732), (-2.717, -0.1143, 1.888), (-2.502, -0.1143, 2.0), (-2.263, -0.1143, 2.097), (-1.933, -0.1143, 2.187), (-1.637, -0.1143, 2.255), (-1.224, -0.1143, 2.314), (-0.9365, -0.08264, 2.325), (-0.74, -0.07895, 2.322), (-0.2653, -0.08112, 2.188), (0.5892, -0.06423, 2.183), (1.528, -0.04576, 2.176), (3.598, -0.02881, 2.298), (4.53, -0.02391, 2.37), (1.709, -0.02894, 2.261), (4.386, -0.0296, 2.325), (-0.6238, -0.08697, 2.204), (-3.933, -0.1143, 0.2075), (-3.501, -0.1143, 1.306), (-3.204, -0.1143, 1.589), (-3.272, 0.3448, 0.4484), (-3.395, 0.3448, 0.2105), (4.53, 0.3448, 2.37), (4.506, 0.3448, 2.239), (-2.133, 0.3448, 1.736), (-2.365, 0.3448, 1.694), (-2.646, 0.3448, 1.582), (-2.824, 0.3448, 1.483), (0.5934, 0.3448, 1.874), (-0.1759, 0.3448, 1.873), (-3.608, 0.3448, 1.772), (-3.304, 0.3448, 2.042), (-3.765, 0.3448, 1.597), (-0.3555, 0.3448, 2.517), (0.5854, 0.3448, 2.508), (-3.347, 0.3448, 0.814), (-3.336, 0.3448, 0.6734), (-1.946, 0.3448, 1.78), (-4.517, 0.3448, 0.4343), (-4.553, 0.3448, 0.6689), (-4.207, 0.3448, 0.008465), (-4.259, 0.3448, 0.1217), (1.515, 0.3448, 1.886), (-3.04, 0.3448, 2.224), (-4.357, 0.3448, 0.2402), (-4.397, 0.3448, 0.2887), (1.546, 0.3448, 2.485), (-3.621, 0.3448, 0.06482), (-4.087, 0.3448, 0.04206), (3.593, 0.3448, 2.093), (1.711, 0.3448, 2.131), (-2.68, 0.3448, 2.4), (1.712, 0.3448, 2.486), (-4.451, 0.3448, 0.8656), (4.473, 0.3448, 2.504), (4.428, 0.3448, 2.137), (-2.118, 0.3448, 2.574), (-3.473, 0.3448, 0.1268), (3.603, 0.3448, 2.503), (4.365, 0.3448, 2.507), (-4.437, 0.3448, 0.3373), (-1.647, 0.3448, 1.808), (-1.825, 0.3448, 2.669), (-3.295, 0.3448, 0.9578), (-1.032, 0.3448, 1.87), (-4.229, 0.3448, 0.9958), (-1.418, 0.3448, 2.761), (-3.211, 0.3448, 1.096), (-0.5432, 0.3448, 1.893), (-0.634, 0.3448, 1.892), (-0.7296, 0.3448, 1.888), (-4.104, 0.3448, 1.118), (-0.7055, 0.3448, 2.529), (-1.144, 0.3448, 2.785), (-3.027, 0.3448, 1.299), (-3.978, 0.3448, 1.314), (-0.8459, 0.3448, 2.831), (-3.876, 0.3448, 1.473), (-3.395, 0.1544, 0.2105), (4.506, 0.1544, 2.239), (-2.365, 0.1544, 1.694), (-2.824, 0.1544, 1.483), (-0.1759, 0.1544, 1.873), (-3.304, 0.1544, 2.042), (0.5854, 0.1544, 2.508), (-3.336, 0.1544, 0.6734), (-4.553, 0.1544, 0.6689), (-4.259, 0.1544, 0.1217), (-3.04, 0.1544, 2.224), (-4.397, 0.1544, 0.2887), (1.546, 0.1544, 2.485), (-4.087, 0.1544, 0.04206), (1.711, 0.1544, 2.097), (-2.68, 0.1544, 2.4), (1.712, 0.1544, 2.486), (-4.451, 0.1544, 0.8656), (4.428, 0.1544, 2.137), (-2.118, 0.1544, 2.574), (-3.473, 0.1544, 0.1268), (4.365, 0.1544, 2.507), (-1.825, 0.1544, 2.669), (-4.229, 0.1544, 0.9958), (-1.418, 0.1544, 2.761), (-0.634, 0.1544, 1.892), (-4.104, 0.1544, 1.118), (-1.144, 0.1544, 2.785), (-3.027, 0.1544, 1.299), (-3.978, 0.1544, 1.314), (-0.8459, 0.1544, 2.831), (-3.272, 0.1544, 0.4484), (4.53, 0.1411, 2.37), (-2.133, 0.1544, 1.736), (-2.646, 0.1544, 1.582), (0.5934, 0.1544, 1.874), (-3.608, 0.1544, 1.772), (-3.765, 0.1544, 1.597), (-0.3555, 0.1544, 2.517), (-3.347, 0.1544, 0.814), (-1.954, 0.1544, 1.779), (-4.517, 0.1544, 0.4343), (-4.207, 0.1097, 0.008465), (1.515, 0.1544, 1.886), (-4.357, 0.1544, 0.2402), (-3.621, 0.1544, 0.06482), (-1.85, 0.2586, 1.796), (3.593, 0.1544, 2.093), (4.473, 0.1544, 2.504), (-1.749, 0.2586, 1.804), (3.603, 0.1544, 2.503), (-4.437, 0.1544, 0.3373), (-1.568, 0.1544, 1.823), (-3.295, 0.1544, 0.9578), (-1.032, 0.1544, 1.87), (-3.211, 0.1544, 1.096), (-0.5432, 0.1544, 1.893), (-0.7296, 0.1544, 1.888), (-0.7055, 0.1544, 2.529), (-3.876, 0.1544, 1.473), (-1.436, -4.446e-08, 1.845), (-1.811, -1.75e-07, 2.672), (-1.623, -0.1143, 2.257), (-1.811, 0.3448, 2.672), (-1.493, 0.3448, 1.837), (-1.47, 0.1544, 1.841), (-1.811, 0.1544, 2.672), (-1.973, -4.626e-08, 1.775), (-3.051, -1.511e-07, 2.217), (-2.51, -0.1143, 1.995), (-3.051, 0.3448, 2.217), (-1.953, 0.3448, 1.778), (-1.961, 0.1544, 1.777), (-3.051, 0.1544, 2.217), (-1.946, 0.2886, 2.006), (-1.946, 0.3448, 2.006), (-1.85, 0.2886, 2.022), (-1.85, 0.3448, 2.022), (-1.749, 0.2886, 2.03), (-1.749, 0.3448, 2.03), (-1.67, 0.2586, 1.984), (-1.67, 0.3448, 1.984), (-1.946, 0.2586, 1.797), (-1.946, 0.3448, 1.797), (-1.51, 0.3448, 1.853), (-1.51, 0.2586, 1.853), (-1.85, 0.2586, 1.812), (-1.749, 0.2586, 1.821), (1.653, -1.535e-07, 2.486), (1.641, -6.361e-08, 1.99), (1.645, -0.0591, 2.234), (1.686, 0.3448, 2.085), (1.653, 0.3448, 2.486), (1.653, 0.1544, 2.486), (1.618, 0.22, 2.005), (1.589, -1.576e-07, 2.485), (1.589, 0.3448, 2.485), (1.589, 0.1544, 2.485), (1.566, -5.528e-08, 1.928), (1.575, -0.09214, 2.205), (1.521, 0.3448, 1.893), (1.589, 0.22, 1.972), (-3.272, 0.202, 0.4484), (-3.272, 0.2496, 0.4484), (-3.272, 0.2972, 0.4484), (4.53, 0.1921, 2.37), (4.53, 0.243, 2.37), (4.53, 0.2939, 2.37), (-2.133, 0.202, 1.736), (-2.133, 0.2496, 1.736), (-2.133, 0.2972, 1.736), (-2.646, 0.202, 1.582), (-2.646, 0.2496, 1.582), (-2.646, 0.2972, 1.582), (0.5934, 0.202, 1.874), (0.5934, 0.2496, 1.874), (0.5934, 0.2972, 1.874), (-3.608, 0.202, 1.772), (-3.608, 0.2496, 1.772), (-3.608, 0.2972, 1.772), (-3.765, 0.202, 1.597), (-3.765, 0.2496, 1.597), (-3.765, 0.2972, 1.597), (-0.3555, 0.202, 2.517), (-0.3555, 0.2496, 2.517), (-0.3555, 0.2972, 2.517), (-3.347, 0.202, 0.814), (-3.347, 0.2496, 0.814), (-3.347, 0.2972, 0.814), (-1.952, 0.202, 1.779), (-1.95, 0.2496, 1.779), (-1.948, 0.2972, 1.78), (-4.517, 0.202, 0.4343), (-4.517, 0.2496, 0.4343), (-4.517, 0.2972, 0.4343), (-4.207, 0.1685, 0.008465), (-4.207, 0.2273, 0.008465), (-4.207, 0.286, 0.008465), (1.515, 0.202, 1.886), (1.515, 0.2496, 1.886), (1.515, 0.2972, 1.886), (-4.357, 0.202, 0.2402), (-4.357, 0.2496, 0.2402), (-4.357, 0.2972, 0.2402), (-3.621, 0.202, 0.06482), (-3.621, 0.2496, 0.06482), (-3.621, 0.2972, 0.06482), (3.593, 0.202, 2.093), (3.593, 0.2496, 2.093), (3.593, 0.2972, 2.093), (4.473, 0.202, 2.504), (4.473, 0.2496, 2.504), (4.473, 0.2972, 2.504), (3.603, 0.202, 2.503), (3.603, 0.2496, 2.503), (3.603, 0.2972, 2.503), (-4.437, 0.202, 0.3373), (-4.437, 0.2496, 0.3373), (-4.437, 0.2972, 0.3373), (-1.587, 0.202, 1.819), (-1.607, 0.2496, 1.816), (-1.627, 0.2972, 1.812), (-3.295, 0.202, 0.9578), (-3.295, 0.2496, 0.9578), (-3.295, 0.2972, 0.9578), (-1.032, 0.202, 1.87), (-1.032, 0.2496, 1.87), (-1.032, 0.2972, 1.87), (-3.211, 0.202, 1.096), (-3.211, 0.2496, 1.096), (-3.211, 0.2972, 1.096), (-0.5432, 0.202, 1.893), (-0.5432, 0.2496, 1.893), (-0.5432, 0.2972, 1.893), (-0.7296, 0.202, 1.888), (-0.7296, 0.2496, 1.888), (-0.7296, 0.2972, 1.888), (-0.7055, 0.202, 2.529), (-0.7055, 0.2496, 2.529), (-0.7055, 0.2972, 2.529), (-3.876, 0.202, 1.473), (-3.876, 0.2496, 1.473), (-3.876, 0.2972, 1.473), (-3.395, 0.2972, 0.2105), (-3.395, 0.2496, 0.2105), (-3.395, 0.202, 0.2105), (4.506, 0.2972, 2.239), (4.506, 0.2496, 2.239), (4.506, 0.202, 2.239), (-2.365, 0.2972, 1.694), (-2.365, 0.2496, 1.694), (-2.365, 0.202, 1.694), (-2.824, 0.2972, 1.483), (-2.824, 0.2496, 1.483), (-2.824, 0.202, 1.483), (-0.1759, 0.2972, 1.873), (-0.1759, 0.2496, 1.873), (-0.1759, 0.202, 1.873), (-3.304, 0.2972, 2.042), (-3.304, 0.2496, 2.042), (-3.304, 0.202, 2.042), (0.5854, 0.2972, 2.508), (0.5854, 0.2496, 2.508), (0.5854, 0.202, 2.508), (-3.336, 0.2972, 0.6734), (-3.336, 0.2496, 0.6734), (-3.336, 0.202, 0.6734), (-4.553, 0.2972, 0.6689), (-4.553, 0.2496, 0.6689), (-4.553, 0.202, 0.6689), (-4.259, 0.2972, 0.1217), (-4.259, 0.2496, 0.1217), (-4.259, 0.202, 0.1217), (-3.04, 0.2972, 2.224), (-3.04, 0.2496, 2.224), (-3.04, 0.202, 2.224), (-4.397, 0.2972, 0.2887), (-4.397, 0.2496, 0.2887), (-4.397, 0.202, 0.2887), (1.546, 0.2972, 2.485), (1.546, 0.2496, 2.485), (1.546, 0.202, 2.485), (-4.087, 0.2972, 0.04206), (-4.087, 0.2496, 0.04206), (-4.087, 0.202, 0.04206), (1.711, 0.2972, 2.122), (1.711, 0.2496, 2.114), (1.711, 0.202, 2.105), (-2.68, 0.2972, 2.4), (-2.68, 0.2496, 2.4), (-2.68, 0.202, 2.4), (1.712, 0.2972, 2.486), (1.712, 0.2496, 2.486), (1.712, 0.202, 2.486), (-4.451, 0.2972, 0.8656), (-4.451, 0.2496, 0.8656), (-4.451, 0.202, 0.8656), (4.428, 0.2972, 2.137), (4.428, 0.2496, 2.137), (4.428, 0.202, 2.137), (-2.118, 0.2972, 2.574), (-2.118, 0.2496, 2.574), (-2.118, 0.202, 2.574), (-3.473, 0.2972, 0.1268), (-3.473, 0.2496, 0.1268), (-3.473, 0.202, 0.1268), (4.365, 0.2972, 2.507), (4.365, 0.2496, 2.507), (4.365, 0.202, 2.507), (-1.825, 0.2972, 2.669), (-1.825, 0.2496, 2.669), (-1.825, 0.202, 2.669), (-4.229, 0.2972, 0.9958), (-4.229, 0.2496, 0.9958), (-4.229, 0.202, 0.9958), (-1.418, 0.2972, 2.761), (-1.418, 0.2496, 2.761), (-1.418, 0.202, 2.761), (-0.634, 0.2972, 1.892), (-0.634, 0.2496, 1.892), (-0.634, 0.202, 1.892), (-4.104, 0.2972, 1.118), (-4.104, 0.2496, 1.118), (-4.104, 0.202, 1.118), (-1.144, 0.2972, 2.785), (-1.144, 0.2496, 2.785), (-1.144, 0.202, 2.785), (-3.027, 0.2972, 1.299), (-3.027, 0.2496, 1.299), (-3.027, 0.202, 1.299), (-3.978, 0.2972, 1.314), (-3.978, 0.2496, 1.314), (-3.978, 0.202, 1.314), (-0.8459, 0.2972, 2.831), (-0.8459, 0.2496, 2.831), (-0.8459, 0.202, 2.831), (-1.487, 0.2972, 1.838), (-1.481, 0.2496, 1.839), (-1.476, 0.202, 1.84), (-1.811, 0.2972, 2.672), (-1.811, 0.2496, 2.672), (-1.811, 0.202, 2.672), (-1.955, 0.2972, 1.778), (-1.957, 0.2496, 1.778), (-1.959, 0.202, 1.777), (-3.051, 0.2972, 2.217), (-3.051, 0.2496, 2.217), (-3.051, 0.202, 2.217), (-1.946, 0.3026, 2.006), (-1.946, 0.3167, 2.006), (-1.946, 0.3307, 2.006), (-1.85, 0.3026, 2.022), (-1.85, 0.3167, 2.022), (-1.85, 0.3307, 2.022), (-1.749, 0.3026, 2.03), (-1.749, 0.3167, 2.03), (-1.749, 0.3307, 2.03), (-1.67, 0.2801, 1.984), (-1.67, 0.3017, 1.984), (-1.67, 0.3232, 1.984), (-1.51, 0.2801, 1.853), (-1.51, 0.3017, 1.853), (-1.51, 0.3232, 1.853), (-1.946, 0.3232, 1.797), (-1.946, 0.3017, 1.797), (-1.946, 0.2801, 1.797), (1.653, 0.2972, 2.486), (1.653, 0.2496, 2.486), (1.653, 0.202, 2.486), (1.681, 0.3014, 2.079), (1.667, 0.2633, 2.062), (1.645, 0.235, 2.037), (1.526, 0.3014, 1.898), (1.54, 0.2633, 1.915), (1.562, 0.235, 1.941), (1.589, 0.2972, 2.485), (1.589, 0.2496, 2.485), (1.589, 0.202, 2.485), (0.1865, 0.3448, 2.085), (0.1182, 0.22, 2.005), (0.02117, 0.3448, 1.893), (0.08946, 0.22, 1.972), (0.1815, 0.3014, 2.079), (0.1671, 0.2633, 2.062), (0.1451, 0.235, 2.037), (0.02616, 0.3014, 1.898), (0.04051, 0.2633, 1.915), (0.06249, 0.235, 1.941)], [], [(63, 10, 3, 59), (62, 8, 5, 60), (58, 1, 7, 61), (59, 3, 8, 62), (84, 53, 10, 63), (60, 5, 13, 64), (64, 13, 15, 65), (85, 54, 17, 66), (86, 56, 19, 67), (67, 19, 21, 68), (214, 212, 23, 69), (69, 23, 25, 70), (70, 25, 27, 71), (71, 27, 29, 72), (207, 205, 31, 73), (73, 31, 33, 74), (74, 33, 35, 75), (83, 50, 37, 76), (76, 37, 39, 77), (77, 39, 41, 78), (81, 46, 43, 79), (82, 48, 45, 80), (235, 234, 46, 81), (79, 43, 48, 82), (75, 35, 50, 83), (61, 7, 53, 84), (65, 15, 54, 85), (66, 17, 56, 86), (16, 66, 86, 57), (14, 65, 85, 55), (6, 61, 84, 52), (34, 75, 83, 51), (42, 79, 82, 49), (233, 235, 81, 47), (49, 82, 80, 44), (47, 81, 79, 42), (38, 77, 78, 40), (36, 76, 77, 38), (51, 83, 76, 36), (32, 74, 75, 34), (30, 73, 74, 32), (206, 207, 73, 30), (26, 71, 72, 28), (24, 70, 71, 26), (22, 69, 70, 24), (213, 214, 69, 22), (18, 67, 68, 20), (57, 86, 67, 18), (55, 85, 66, 16), (12, 64, 65, 14), (4, 60, 64, 12), (52, 84, 63, 11), (2, 59, 62, 9), (0, 58, 61, 6), (9, 62, 60, 4), (11, 63, 59, 2), (324, 139, 143, 418), (327, 144, 142, 415), (282, 107, 115, 367), (267, 99, 144, 327), (318, 135, 96, 340), (315, 134, 141, 412), (288, 111, 108, 355), (258, 93, 92, 334), (418, 143, 140, 409), (291, 114, 124, 388), (415, 142, 138, 406), (321, 137, 136, 403), (303, 127, 112, 361), (412, 141, 94, 337), (409, 140, 133, 400), (270, 100, 139, 324), (406, 138, 132, 397), (312, 131, 137, 321), (403, 136, 135, 318), (309, 130, 134, 315), (424, 208, 129, 394), (297, 121, 126, 391), (397, 132, 120, 379), (421, 209, 131, 312), (294, 116, 122, 382), (273, 102, 130, 309), (394, 129, 123, 385), (300, 125, 119, 376), (454, 236, 117, 370), (279, 105, 127, 303), (391, 126, 125, 300), (388, 124, 88, 328), (385, 123, 118, 373), (382, 122, 90, 331), (231, 227, 219, 221), (252, 89, 121, 297), (379, 120, 106, 352), (460, 241, 113, 364), (249, 87, 103, 349), (373, 118, 110, 358), (370, 117, 116, 294), (367, 115, 114, 291), (364, 113, 101, 346), (361, 112, 111, 288), (430, 215, 98, 343), (261, 95, 109, 285), (355, 108, 107, 282), (352, 106, 105, 279), (427, 216, 104, 276), (349, 103, 102, 273), (346, 101, 100, 270), (264, 97, 99, 267), (343, 98, 97, 264), (340, 96, 95, 261), (337, 94, 93, 258), (334, 92, 91, 255), (331, 90, 89, 252), (328, 88, 87, 249), (448, 228, 220, 435), (445, 230, 225, 442), (10, 145, 176, 3), (45, 146, 177, 80), (19, 147, 178, 21), (17, 148, 179, 56), (37, 149, 180, 39), (20, 150, 181, 18), (18, 181, 182, 57), (38, 151, 183, 36), (8, 152, 184, 5), (212, 217, 185, 23), (9, 153, 186, 2), (0, 154, 187, 58), (39, 180, 188, 41), (213, 218, 150, 20), (52, 156, 189, 6), (40, 157, 151, 38), (1, 158, 190, 7), (23, 185, 191, 25), (46, 159, 192, 43), (24, 160, 155, 22), (3, 176, 152, 8), (240, 242, 157, 40), (4, 162, 153, 9), (80, 177, 193, 44), (25, 191, 194, 27), (48, 163, 146, 45), (26, 164, 160, 24), (53, 165, 145, 10), (49, 166, 195, 42), (2, 186, 196, 11), (234, 239, 159, 46), (27, 194, 197, 29), (42, 195, 161, 47), (28, 167, 164, 26), (5, 184, 198, 13), (43, 192, 163, 48), (205, 210, 199, 31), (12, 168, 162, 4), (44, 193, 166, 49), (206, 211, 167, 28), (13, 198, 200, 15), (35, 170, 201, 50), (31, 199, 202, 33), (14, 171, 168, 12), (36, 183, 203, 51), (32, 172, 169, 30), (54, 173, 148, 17), (11, 196, 156, 52), (33, 202, 170, 35), (55, 174, 171, 14), (7, 190, 165, 53), (34, 175, 172, 32), (56, 179, 147, 19), (6, 189, 154, 0), (15, 200, 173, 54), (50, 201, 149, 37), (57, 182, 204, 16), (58, 187, 158, 1), (16, 204, 174, 55), (51, 203, 175, 34), (30, 169, 211, 206), (29, 197, 210, 205), (306, 128, 209, 421), (400, 133, 208, 424), (28, 72, 207, 206), (72, 29, 205, 207), (22, 155, 218, 213), (21, 178, 217, 212), (255, 91, 216, 427), (358, 110, 215, 430), (20, 68, 214, 213), (68, 21, 212, 214), (441, 224, 226, 444), (438, 222, 224, 441), (435, 220, 222, 438), (232, 231, 221, 223), (230, 232, 223, 225), (197, 194, 232, 230), (194, 191, 231, 232), (304, 197, 230, 445), (276, 104, 228, 448), (191, 185, 227, 231), (243, 246, 239, 234), (47, 161, 238, 233), (376, 119, 237, 451), (457, 245, 465, 470), (240, 244, 235, 233), (244, 243, 234, 235), (78, 41, 243, 244), (40, 78, 244, 240), (285, 109, 245, 457), (41, 188, 246, 243), (233, 238, 242, 240), (451, 237, 241, 460), (238, 453, 462, 242), (453, 452, 461, 462), (452, 451, 460, 461), (188, 283, 459, 246), (283, 284, 458, 459), (284, 285, 457, 458), (455, 456, 469, 468), (459, 458, 471, 472), (456, 239, 464, 469), (161, 378, 453, 238), (378, 377, 452, 453), (377, 376, 451, 452), (185, 274, 450, 227), (274, 275, 449, 450), (275, 276, 448, 449), (128, 306, 447, 229), (306, 305, 446, 447), (305, 304, 445, 446), (219, 433, 436, 221), (433, 434, 437, 436), (434, 435, 438, 437), (221, 436, 439, 223), (436, 437, 440, 439), (437, 438, 441, 440), (223, 439, 442, 225), (439, 440, 443, 442), (440, 441, 444, 443), (155, 360, 432, 218), (360, 359, 431, 432), (359, 358, 430, 431), (178, 253, 429, 217), (253, 254, 428, 429), (254, 255, 427, 428), (169, 402, 426, 211), (402, 401, 425, 426), (401, 400, 424, 425), (197, 304, 423, 210), (304, 305, 422, 423), (305, 306, 421, 422), (229, 447, 444, 226), (447, 446, 443, 444), (446, 445, 442, 443), (227, 450, 433, 219), (450, 449, 434, 433), (449, 448, 435, 434), (145, 330, 247, 176), (330, 329, 248, 247), (329, 328, 249, 248), (146, 333, 250, 177), (333, 332, 251, 250), (332, 331, 252, 251), (147, 336, 253, 178), (336, 335, 254, 253), (335, 334, 255, 254), (148, 339, 256, 179), (339, 338, 257, 256), (338, 337, 258, 257), (149, 342, 259, 180), (342, 341, 260, 259), (341, 340, 261, 260), (150, 345, 262, 181), (345, 344, 263, 262), (344, 343, 264, 263), (181, 262, 265, 182), (262, 263, 266, 265), (263, 264, 267, 266), (151, 348, 268, 183), (348, 347, 269, 268), (347, 346, 270, 269), (152, 351, 271, 184), (351, 350, 272, 271), (350, 349, 273, 272), (217, 429, 274, 185), (429, 428, 275, 274), (428, 427, 276, 275), (153, 354, 277, 186), (354, 353, 278, 277), (353, 352, 279, 278), (154, 357, 280, 187), (357, 356, 281, 280), (356, 355, 282, 281), (180, 259, 283, 188), (259, 260, 284, 283), (260, 261, 285, 284), (218, 432, 345, 150), (432, 431, 344, 345), (431, 430, 343, 344), (156, 363, 286, 189), (363, 362, 287, 286), (362, 361, 288, 287), (157, 366, 348, 151), (366, 365, 347, 348), (365, 364, 346, 347), (158, 369, 289, 190), (369, 368, 290, 289), (368, 367, 291, 290), (159, 372, 292, 192), (372, 371, 293, 292), (371, 370, 294, 293), (160, 375, 360, 155), (375, 374, 359, 360), (374, 373, 358, 359), (176, 247, 351, 152), (247, 248, 350, 351), (248, 249, 349, 350), (242, 462, 366, 157), (462, 461, 365, 366), (461, 460, 364, 365), (162, 381, 354, 153), (381, 380, 353, 354), (380, 379, 352, 353), (177, 250, 295, 193), (250, 251, 296, 295), (251, 252, 297, 296), (163, 384, 333, 146), (384, 383, 332, 333), (383, 382, 331, 332), (164, 387, 375, 160), (387, 386, 374, 375), (386, 385, 373, 374), (165, 390, 330, 145), (390, 389, 329, 330), (389, 388, 328, 329), (166, 393, 298, 195), (393, 392, 299, 298), (392, 391, 300, 299), (186, 277, 301, 196), (277, 278, 302, 301), (278, 279, 303, 302), (239, 456, 372, 159), (456, 455, 371, 372), (455, 454, 370, 371), (195, 298, 378, 161), (298, 299, 377, 378), (299, 300, 376, 377), (167, 396, 387, 164), (396, 395, 386, 387), (395, 394, 385, 386), (184, 271, 307, 198), (271, 272, 308, 307), (272, 273, 309, 308), (192, 292, 384, 163), (292, 293, 383, 384), (293, 294, 382, 383), (210, 423, 310, 199), (423, 422, 311, 310), (422, 421, 312, 311), (168, 399, 381, 162), (399, 398, 380, 381), (398, 397, 379, 380), (193, 295, 393, 166), (295, 296, 392, 393), (296, 297, 391, 392), (211, 426, 396, 167), (426, 425, 395, 396), (425, 424, 394, 395), (198, 307, 313, 200), (307, 308, 314, 313), (308, 309, 315, 314), (170, 405, 316, 201), (405, 404, 317, 316), (404, 403, 318, 317), (199, 310, 319, 202), (310, 311, 320, 319), (311, 312, 321, 320), (171, 408, 399, 168), (408, 407, 398, 399), (407, 406, 397, 398), (183, 268, 322, 203), (268, 269, 323, 322), (269, 270, 324, 323), (172, 411, 402, 169), (411, 410, 401, 402), (410, 409, 400, 401), (173, 414, 339, 148), (414, 413, 338, 339), (413, 412, 337, 338), (196, 301, 363, 156), (301, 302, 362, 363), (302, 303, 361, 362), (202, 319, 405, 170), (319, 320, 404, 405), (320, 321, 403, 404), (174, 417, 408, 171), (417, 416, 407, 408), (416, 415, 406, 407), (190, 289, 390, 165), (289, 290, 389, 390), (290, 291, 388, 389), (175, 420, 411, 172), (420, 419, 410, 411), (419, 418, 409, 410), (179, 256, 336, 147), (256, 257, 335, 336), (257, 258, 334, 335), (189, 286, 357, 154), (286, 287, 356, 357), (287, 288, 355, 356), (200, 313, 414, 173), (313, 314, 413, 414), (314, 315, 412, 413), (201, 316, 342, 149), (316, 317, 341, 342), (317, 318, 340, 341), (182, 265, 325, 204), (265, 266, 326, 325), (266, 267, 327, 326), (187, 280, 369, 158), (280, 281, 368, 369), (281, 282, 367, 368), (204, 325, 417, 174), (325, 326, 416, 417), (326, 327, 415, 416), (203, 322, 420, 175), (322, 323, 419, 420), (323, 324, 418, 419), (470, 465, 463, 467), (466, 472, 469, 464), (472, 471, 468, 469), (471, 470, 467, 468), (246, 459, 472, 466), (236, 454, 467, 463), (458, 457, 470, 471), (239, 246, 466, 464), (454, 455, 468, 467)])
_k = {(210, 423): 1.0, (209, 421): 1.0, (421, 422): 1.0, (422, 423): 1.0, (463, 465): 1.0, (464, 466): 1.0, (464, 469): 1.0, (466, 472): 1.0, (463, 467): 1.0, (467, 468): 1.0, (468, 469): 1.0, (465, 470): 1.0, (470, 471): 1.0, (471, 472): 1.0, (469, 472): 1.0, (468, 471): 1.0, (467, 470): 1.0, (245, 465): 1.0, (236, 463): 1.0}
me_plane.attributes.new('crease_edge', 'FLOAT', 'EDGE').data.foreach_set('value', [_k.get((min(e.vertices), max(e.vertices)), 0.0) for e in me_plane.edges])
me_plane.materials.append(mat_wood)
me_plane.use_remesh_preserve_volume = False
me_plane.use_remesh_preserve_attributes = False
me_plane.use_mirror_vertex_groups = False
me_plane.update()

# ---- objects
ob_plane_002 = bpy.data.objects.new('Plane.002', me_plane_007)
ob_mirror = bpy.data.objects.new('Mirror', None)
ob_woodpart_001 = bpy.data.objects.new('WoodPart.001', me_plane_006)
ob_plane = bpy.data.objects.new('Plane', me_plane_003)
ob_plane_001 = bpy.data.objects.new('Plane.001', me_plane_002)
ob_metal = bpy.data.objects.new('Metal', me_cylinder_001)
ob_woodpart = bpy.data.objects.new('WoodPart', me_plane)
ob_lamp = bpy.data.objects.new('Lamp', light_lamp)
ob_camera = bpy.data.objects.new('Camera', cam_camera)

# ---- transforms, parenting, visibility, modifiers, constraints
ob_plane_002.location = (-2.419, -0.07775, 2.046)
ob_plane_002.lineart.crease_threshold = 0.0
_m = ob_plane_002.modifiers.new('Subsurf', 'SUBSURF')
_m.uv_smooth = 'PRESERVE_CORNERS'
_m.quality = 2
_m.show_only_control_edges = False
ob_mirror.location = (-1.163, 0.3448, 1.474)
ob_mirror.empty_image_offset = (0.0, 0.0)
ob_mirror.hide_viewport = True
ob_mirror.lineart.crease_threshold = 0.0
ob_woodpart_001.location = (0.0, 0.0, 0.0)
ob_woodpart_001.lineart.crease_threshold = 0.0
_m = ob_woodpart_001.modifiers.new('Mirror', 'MIRROR')
_m.use_axis = (False, True, False)
_m.use_clip = True
_m.mirror_object = ob_mirror
ob_plane.location = (-1.876, -0.07551, 1.401)
ob_plane.lineart.crease_threshold = 0.0
_m = ob_plane.modifiers.new('Mirror', 'MIRROR')
_m.use_axis = (False, True, False)
_m.use_clip = True
_m.mirror_object = ob_mirror
_m = ob_plane.modifiers.new('Subsurf', 'SUBSURF')
_m.uv_smooth = 'PRESERVE_CORNERS'
_m.quality = 2
_m.show_only_control_edges = False
ob_plane_001.location = (-2.646, 0.3448, 1.582)
ob_plane_001.lineart.crease_threshold = 0.0
_m = ob_plane_001.modifiers.new('Mirror', 'MIRROR')
_m.use_axis = (False, True, False)
_m.use_clip = True
_m = ob_plane_001.modifiers.new('Subsurf', 'SUBSURF')
_m.uv_smooth = 'PRESERVE_CORNERS'
_m.quality = 2
_m.levels = 2
_m.show_only_control_edges = False
ob_metal.location = (4.473, 0.3448, 2.504)
ob_metal.lineart.crease_threshold = 0.0
_m = ob_metal.modifiers.new('Subsurf', 'SUBSURF')
_m.uv_smooth = 'PRESERVE_CORNERS'
_m.quality = 2
_m.levels = 2
_m.show_only_control_edges = False
ob_woodpart.location = (0.0, 0.0, 0.0)
ob_woodpart.lineart.crease_threshold = 0.0
_m = ob_woodpart.modifiers.new('Subsurf', 'SUBSURF')
_m.uv_smooth = 'PRESERVE_CORNERS'
_m.quality = 2
_m.levels = 2
_m.show_only_control_edges = False
_m = ob_woodpart.modifiers.new('Mirror', 'MIRROR')
_m.use_axis = (False, True, False)
_m.use_clip = True
_m.mirror_object = ob_mirror
ob_lamp.location = (0.0814, -0.6522, 4.218)
ob_lamp.rotation_euler = (0.6503, 0.05522, 1.866)
ob_lamp.lock_rotations_4d = False
ob_lamp.empty_display_type = 'ARROWS'
ob_lamp.color = (0.0, 0.0, 0.0, 0.0)
ob_lamp.lineart.crease_threshold = 0.0
ob_camera.location = (-1.216, -0.9456, 2.29)
ob_camera.rotation_euler = (1.669, 7.742e-06, -0.581)
ob_camera.scale = (1.0, 1.0, 1.0)
ob_camera.lock_rotations_4d = False
ob_camera.empty_display_type = 'ARROWS'
ob_camera.color = (0.0, 0.0, 0.0, 0.0)
ob_camera.display_type = 'WIRE'
ob_camera.lineart.crease_threshold = 0.0

# ---- collection membership
col_collection_1.objects.link(ob_plane_002)
col_collection_1.objects.link(ob_mirror)
col_collection_1.objects.link(ob_woodpart_001)
col_collection_1.objects.link(ob_plane)
col_collection_1.objects.link(ob_plane_001)
col_collection_1.objects.link(ob_metal)
col_collection_1.objects.link(ob_woodpart)
col_collection_2.objects.link(ob_lamp)
col_collection_2.objects.link(ob_camera)

# ---- scene / render settings (as saved in the file)
scene.camera = ob_camera
scene.frame_start = 1; scene.frame_end = 250; scene.frame_set(2)
scene.render.engine = 'CYCLES'
scene.render.resolution_percentage = 50
scene.render.dither_intensity = 0.0
scene.cycles.use_denoising = False
scene.cycles.samples = 128
scene.cycles.sampling_pattern = 'TABULATED_SOBOL'
scene.cycles.use_adaptive_sampling = False
scene.cycles.use_light_tree = False
scene.cycles.blur_glossy = 0.0
scene.cycles.sample_clamp_indirect = 0.0
scene.view_settings.view_transform = 'Standard'
bpy.context.view_layer.update()
